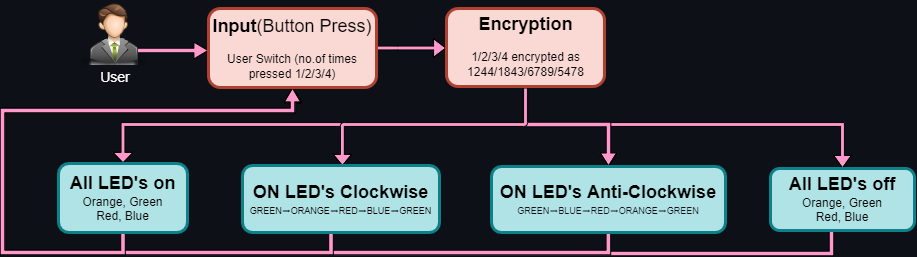

The diagram above was exported from draw.io. Its source (the exported page's mxGraphModel, read from the mxfile embedded in the PNG):
<mxGraphModel dx="1438" dy="547" grid="0" gridSize="10" guides="1" tooltips="1" connect="1" arrows="1" fold="1" page="0" pageScale="1" pageWidth="827" pageHeight="1169" background="#0D1117" math="0" shadow="0">
  <root>
    <mxCell id="0" />
    <mxCell id="1" parent="0" />
    <mxCell id="d1RzXRqk9HjELxFEW7gj-6" style="edgeStyle=orthogonalEdgeStyle;shape=flexArrow;rounded=0;orthogonalLoop=1;jettySize=auto;html=1;fontSize=14;fontColor=#FFFFFF;width=4.615384615384615;endSize=4.361538461538461;endWidth=11.065088757396449;fillColor=#FF99CC;gradientColor=none;exitX=0.5;exitY=1;exitDx=0;exitDy=0;" parent="1" edge="1">
      <mxGeometry relative="1" as="geometry">
        <mxPoint x="757" y="344" as="sourcePoint" />
        <mxPoint x="218" y="211" as="targetPoint" />
        <Array as="points">
          <mxPoint x="757" y="376" />
          <mxPoint x="-72" y="376" />
          <mxPoint x="-72" y="234" />
          <mxPoint x="218" y="234" />
        </Array>
      </mxGeometry>
    </mxCell>
    <mxCell id="d1RzXRqk9HjELxFEW7gj-5" style="edgeStyle=orthogonalEdgeStyle;shape=flexArrow;rounded=0;orthogonalLoop=1;jettySize=auto;html=1;fontSize=14;fontColor=#FFFFFF;width=4.615384615384615;endSize=4.361538461538461;endWidth=11.065088757396449;fillColor=#FF99CC;gradientColor=none;exitX=0.538;exitY=1.024;exitDx=0;exitDy=0;exitPerimeter=0;" parent="1" edge="1">
      <mxGeometry relative="1" as="geometry">
        <mxPoint x="533.892" y="346.58400000000006" as="sourcePoint" />
        <mxPoint x="219" y="210" as="targetPoint" />
        <Array as="points">
          <mxPoint x="534" y="375" />
          <mxPoint x="-71" y="375" />
          <mxPoint x="-71" y="233" />
          <mxPoint x="219" y="233" />
        </Array>
      </mxGeometry>
    </mxCell>
    <mxCell id="d1RzXRqk9HjELxFEW7gj-4" style="edgeStyle=orthogonalEdgeStyle;shape=flexArrow;rounded=0;orthogonalLoop=1;jettySize=auto;html=1;fontSize=14;fontColor=#FFFFFF;width=4.615384615384615;endSize=4.361538461538461;endWidth=11.065088757396449;fillColor=#FF99CC;gradientColor=none;exitX=0.5;exitY=1;exitDx=0;exitDy=0;" parent="1" edge="1">
      <mxGeometry relative="1" as="geometry">
        <mxPoint x="256.5" y="355" as="sourcePoint" />
        <mxPoint x="218" y="210" as="targetPoint" />
        <Array as="points">
          <mxPoint x="257" y="375" />
          <mxPoint x="-72" y="375" />
          <mxPoint x="-72" y="233" />
          <mxPoint x="218" y="233" />
        </Array>
      </mxGeometry>
    </mxCell>
    <mxCell id="d1RzXRqk9HjELxFEW7gj-3" style="edgeStyle=orthogonalEdgeStyle;shape=flexArrow;rounded=0;orthogonalLoop=1;jettySize=auto;html=1;fontSize=14;fontColor=#FFFFFF;width=4.615384615384615;endSize=4.361538461538461;endWidth=11.065088757396449;fillColor=#FF99CC;gradientColor=none;exitX=0.5;exitY=1;exitDx=0;exitDy=0;" parent="1" source="d3Bn5-BzB8FK1fu7yNEa-28" target="d3Bn5-BzB8FK1fu7yNEa-1" edge="1">
      <mxGeometry relative="1" as="geometry">
        <mxPoint x="-44" y="234" as="sourcePoint" />
        <mxPoint x="144" y="183" as="targetPoint" />
        <Array as="points">
          <mxPoint x="49" y="375" />
          <mxPoint x="-72" y="375" />
          <mxPoint x="-72" y="233" />
          <mxPoint x="218" y="233" />
        </Array>
      </mxGeometry>
    </mxCell>
    <mxCell id="d3Bn5-BzB8FK1fu7yNEa-19" style="edgeStyle=orthogonalEdgeStyle;shape=flexArrow;rounded=0;orthogonalLoop=1;jettySize=auto;html=1;fontSize=12;fontColor=#333333;startSize=10;endSize=3.884615384615384;fillColor=#FF99CC;gradientColor=none;width=3.846153846153846;endWidth=13.195266272189349;entryX=0.5;entryY=0;entryDx=0;entryDy=0;" parent="1" source="d3Bn5-BzB8FK1fu7yNEa-12" target="d3Bn5-BzB8FK1fu7yNEa-16" edge="1">
      <mxGeometry relative="1" as="geometry">
        <Array as="points">
          <mxPoint x="451" y="247" />
          <mxPoint x="768" y="247" />
        </Array>
      </mxGeometry>
    </mxCell>
    <mxCell id="d3Bn5-BzB8FK1fu7yNEa-18" style="edgeStyle=orthogonalEdgeStyle;shape=flexArrow;rounded=0;orthogonalLoop=1;jettySize=auto;html=1;fontSize=12;fontColor=#333333;startSize=10;endSize=4.061538461538461;fillColor=#FF99CC;gradientColor=none;width=4.615384615384615;endWidth=11.065088757396449;entryX=0.5;entryY=0;entryDx=0;entryDy=0;" parent="1" source="d3Bn5-BzB8FK1fu7yNEa-12" target="d3Bn5-BzB8FK1fu7yNEa-14" edge="1">
      <mxGeometry relative="1" as="geometry">
        <Array as="points">
          <mxPoint x="451" y="247" />
          <mxPoint x="534" y="247" />
        </Array>
        <mxPoint x="452" y="284" as="targetPoint" />
      </mxGeometry>
    </mxCell>
    <mxCell id="d3Bn5-BzB8FK1fu7yNEa-10" style="edgeStyle=orthogonalEdgeStyle;shape=flexArrow;rounded=1;orthogonalLoop=1;jettySize=auto;html=1;fontSize=14;fontColor=#FFFFFF;startSize=10;endSize=3.823076923076923;fillColor=#FF99CC;gradientColor=none;width=3.846153846153846;endWidth=13.964497041420117;" parent="1" source="d3Bn5-BzB8FK1fu7yNEa-1" target="d3Bn5-BzB8FK1fu7yNEa-12" edge="1">
      <mxGeometry relative="1" as="geometry">
        <mxPoint x="349" y="106" as="targetPoint" />
        <Array as="points">
          <mxPoint x="323" y="171" />
          <mxPoint x="499" y="171" />
        </Array>
      </mxGeometry>
    </mxCell>
    <mxCell id="d3Bn5-BzB8FK1fu7yNEa-7" style="edgeStyle=orthogonalEdgeStyle;shape=flexArrow;rounded=0;orthogonalLoop=1;jettySize=auto;html=1;fontSize=14;fontColor=#FFFFFF;width=4.615384615384615;endSize=4.361538461538461;endWidth=11.065088757396449;fillColor=#FF99CC;gradientColor=none;exitX=1;exitY=0.75;exitDx=0;exitDy=0;" parent="1" edge="1">
      <mxGeometry relative="1" as="geometry">
        <mxPoint x="57" y="172.9999999999999" as="sourcePoint" />
        <mxPoint x="134" y="173" as="targetPoint" />
      </mxGeometry>
    </mxCell>
    <mxCell id="d3Bn5-BzB8FK1fu7yNEa-25" style="edgeStyle=orthogonalEdgeStyle;shape=flexArrow;rounded=0;orthogonalLoop=1;jettySize=auto;html=1;entryX=0.5;entryY=0;entryDx=0;entryDy=0;fontSize=12;fontColor=#333333;startSize=10;endSize=3.2076923076923074;fillColor=#FF99CC;gradientColor=none;width=3.846153846153846;endWidth=15.502958579881655;" parent="1" target="d3Bn5-BzB8FK1fu7yNEa-28" edge="1">
      <mxGeometry relative="1" as="geometry">
        <mxPoint x="83.00000000000011" y="252" as="targetPoint" />
        <mxPoint x="310" y="247" as="sourcePoint" />
      </mxGeometry>
    </mxCell>
    <mxCell id="d3Bn5-BzB8FK1fu7yNEa-1" value="&lt;font&gt;&lt;b style=&quot;font-size: 18px&quot;&gt;Input&lt;/b&gt;&lt;span style=&quot;font-size: 18px&quot;&gt;(Button Press)&lt;/span&gt;&lt;br&gt;&lt;font style=&quot;font-size: 12px&quot;&gt;&lt;br&gt;User Switch (no.of times pressed 1/2/3/4)&lt;/font&gt;&lt;/font&gt;" style="rounded=1;whiteSpace=wrap;html=1;fillColor=#fad9d5;strokeColor=#ae4132;strokeWidth=3;" parent="1" vertex="1">
      <mxGeometry x="134" y="131" width="168" height="79" as="geometry" />
    </mxCell>
    <mxCell id="d3Bn5-BzB8FK1fu7yNEa-5" value="" style="shape=image;html=1;verticalAlign=top;verticalLabelPosition=bottom;labelBackgroundColor=#ffffff;imageAspect=0;aspect=fixed;image=https://cdn0.iconfinder.com/data/icons/Free-PSD-blogging-icons-Bimbilini/64/user.png;fontSize=18;strokeColor=#6666FF;strokeWidth=3;fillColor=#FF6666;" parent="1" vertex="1">
      <mxGeometry x="7" y="124" width="64" height="64" as="geometry" />
    </mxCell>
    <mxCell id="d3Bn5-BzB8FK1fu7yNEa-6" value="&lt;font color=&quot;#ffffff&quot; style=&quot;font-size: 14px&quot;&gt;User&lt;/font&gt;" style="text;html=1;strokeColor=none;fillColor=none;align=center;verticalAlign=middle;whiteSpace=wrap;rounded=0;fontSize=18;" parent="1" vertex="1">
      <mxGeometry x="11" y="184" width="60" height="30" as="geometry" />
    </mxCell>
    <mxCell id="d3Bn5-BzB8FK1fu7yNEa-17" style="edgeStyle=orthogonalEdgeStyle;shape=flexArrow;rounded=1;orthogonalLoop=1;jettySize=auto;html=1;entryX=0.443;entryY=-0.006;entryDx=0;entryDy=0;entryPerimeter=0;fontSize=12;fontColor=#333333;startSize=10;endSize=3.4307692307692306;fillColor=#FF99CC;gradientColor=none;width=3.846153846153846;endWidth=13.964497041420117;" parent="1" edge="1">
      <mxGeometry relative="1" as="geometry">
        <mxPoint x="451" y="210" as="sourcePoint" />
        <mxPoint x="267.9060000000002" y="288.59799999999996" as="targetPoint" />
        <Array as="points">
          <mxPoint x="451" y="247" />
          <mxPoint x="268" y="247" />
        </Array>
      </mxGeometry>
    </mxCell>
    <mxCell id="d3Bn5-BzB8FK1fu7yNEa-12" value="&lt;font&gt;&lt;br&gt;&lt;/font&gt;" style="rounded=1;whiteSpace=wrap;html=1;fillColor=#fad9d5;strokeColor=#ae4132;strokeWidth=3;" parent="1" vertex="1">
      <mxGeometry x="372" y="131" width="158" height="78" as="geometry" />
    </mxCell>
    <mxCell id="d3Bn5-BzB8FK1fu7yNEa-13" value="&lt;font&gt;&lt;span style=&quot;font-size: 18px&quot;&gt;&lt;b&gt;ON LED's Clockwise&lt;/b&gt;&lt;/span&gt;&lt;br&gt;&lt;font style=&quot;font-size: 9px&quot;&gt;GREEN➡ORANGE➡RED➡BLUE➡GREEN&lt;/font&gt;&lt;br&gt;&lt;/font&gt;" style="rounded=1;whiteSpace=wrap;html=1;fillColor=#b0e3e6;strokeColor=#0e8088;strokeWidth=3;" parent="1" vertex="1">
      <mxGeometry x="168" y="288" width="197" height="67" as="geometry" />
    </mxCell>
    <mxCell id="d3Bn5-BzB8FK1fu7yNEa-14" value="&lt;font&gt;&lt;span style=&quot;font-size: 18px&quot;&gt;&lt;b&gt;ON LED's Anti-Clockwise&lt;/b&gt;&lt;/span&gt;&lt;br&gt;&lt;font color=&quot;#0d1117&quot; style=&quot;font-size: 9px&quot;&gt;&lt;span style=&quot;font-family: , &amp;#34;blinkmacsystemfont&amp;#34; , &amp;#34;segoe ui&amp;#34; , &amp;#34;helvetica&amp;#34; , &amp;#34;arial&amp;#34; , sans-serif , &amp;#34;apple color emoji&amp;#34; , &amp;#34;segoe ui emoji&amp;#34;&quot;&gt;GREEN&lt;/span&gt;➡&lt;span style=&quot;font-family: , &amp;#34;blinkmacsystemfont&amp;#34; , &amp;#34;segoe ui&amp;#34; , &amp;#34;helvetica&amp;#34; , &amp;#34;arial&amp;#34; , sans-serif , &amp;#34;apple color emoji&amp;#34; , &amp;#34;segoe ui emoji&amp;#34;&quot;&gt;BLUE&lt;/span&gt;➡&lt;span style=&quot;font-family: , &amp;#34;blinkmacsystemfont&amp;#34; , &amp;#34;segoe ui&amp;#34; , &amp;#34;helvetica&amp;#34; , &amp;#34;arial&amp;#34; , sans-serif , &amp;#34;apple color emoji&amp;#34; , &amp;#34;segoe ui emoji&amp;#34;&quot;&gt;RED&lt;/span&gt;➡&lt;span style=&quot;font-family: , &amp;#34;blinkmacsystemfont&amp;#34; , &amp;#34;segoe ui&amp;#34; , &amp;#34;helvetica&amp;#34; , &amp;#34;arial&amp;#34; , sans-serif , &amp;#34;apple color emoji&amp;#34; , &amp;#34;segoe ui emoji&amp;#34;&quot;&gt;ORANGE&lt;/span&gt;➡&lt;span style=&quot;font-family: , &amp;#34;blinkmacsystemfont&amp;#34; , &amp;#34;segoe ui&amp;#34; , &amp;#34;helvetica&amp;#34; , &amp;#34;arial&amp;#34; , sans-serif , &amp;#34;apple color emoji&amp;#34; , &amp;#34;segoe ui emoji&amp;#34;&quot;&gt;GREEN&lt;/span&gt;&lt;/font&gt;&lt;br&gt;&lt;/font&gt;" style="rounded=1;whiteSpace=wrap;html=1;fillColor=#b0e3e6;strokeColor=#0e8088;strokeWidth=3;" parent="1" vertex="1">
      <mxGeometry x="417" y="289" width="234" height="66" as="geometry" />
    </mxCell>
    <mxCell id="d3Bn5-BzB8FK1fu7yNEa-16" value="&lt;font&gt;&lt;span style=&quot;font-size: 18px&quot;&gt;&lt;b&gt;All LED's off&lt;/b&gt;&lt;/span&gt;&lt;br&gt;Orange, Green&lt;br&gt;Red, Blue&lt;br&gt;&lt;/font&gt;" style="rounded=1;whiteSpace=wrap;html=1;fillColor=#b0e3e6;strokeColor=#0e8088;strokeWidth=3;" parent="1" vertex="1">
      <mxGeometry x="696" y="291" width="144" height="62" as="geometry" />
    </mxCell>
    <mxCell id="d3Bn5-BzB8FK1fu7yNEa-28" value="&lt;font&gt;&lt;span style=&quot;font-size: 18px&quot;&gt;&lt;b&gt;All LED's on&lt;/b&gt;&lt;/span&gt;&lt;br&gt;Orange, Green&lt;br&gt;Red, Blue&lt;br&gt;&lt;/font&gt;" style="rounded=1;whiteSpace=wrap;html=1;fillColor=#b0e3e6;strokeColor=#0e8088;strokeWidth=3;" parent="1" vertex="1">
      <mxGeometry x="-16" y="286" width="129" height="69" as="geometry" />
    </mxCell>
    <mxCell id="d1RzXRqk9HjELxFEW7gj-1" value="&lt;span style=&quot;font-size: 18px&quot;&gt;&lt;b&gt;Encryption&lt;br&gt;&lt;/b&gt;&lt;/span&gt;&lt;br&gt;1/2/3/4 encrypted as 1244/1843/6789/5478" style="text;html=1;strokeColor=none;fillColor=none;align=center;verticalAlign=middle;whiteSpace=wrap;rounded=0;" parent="1" vertex="1">
      <mxGeometry x="406.5" y="154" width="89" height="30" as="geometry" />
    </mxCell>
  </root>
</mxGraphModel>